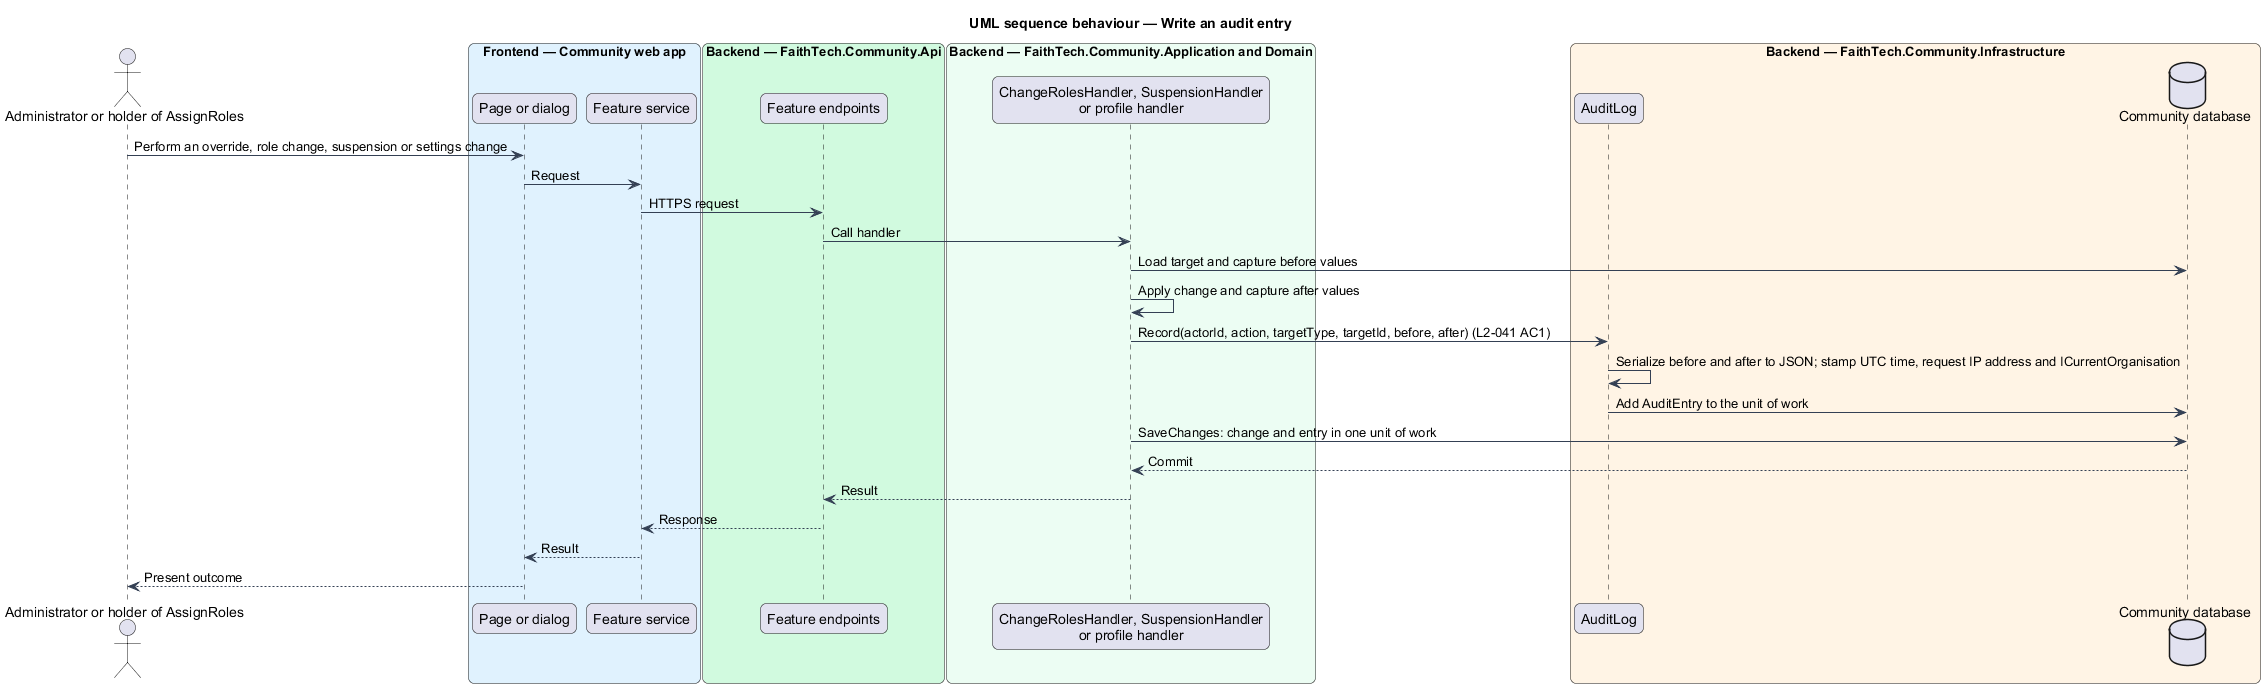

The diagram above was rendered by PlantUML. Its source (embedded in the PNG):
@startuml
title UML sequence behaviour — Write an audit entry
skinparam backgroundColor #FFFFFF
skinparam shadowing false
skinparam roundcorner 12
skinparam defaultFontName Arial
skinparam ArrowColor #344054
skinparam rectangle {
  BorderColor #344054
  FontColor #101828
}
skinparam package {
  BorderColor #667085
  FontColor #101828
  BackgroundColor #F9FAFB
}
actor "Administrator or holder of AssignRoles" as actor
box "Frontend — Community web app" #E0F2FE
  participant "Page or dialog" as page
  participant "Feature service" as svc
end box
box "Backend — FaithTech.Community.Api" #D1FADF
  participant "Feature endpoints" as ep
end box
box "Backend — FaithTech.Community.Application and Domain" #ECFDF3
  participant "ChangeRolesHandler, SuspensionHandler\nor profile handler" as h
end box
box "Backend — FaithTech.Community.Infrastructure" #FFF4E5
  participant "AuditLog" as audit
  database "Community database" as db
end box
actor -> page : Perform an override, role change, suspension or settings change
page -> svc : Request
svc -> ep : HTTPS request
ep -> h : Call handler
h -> db : Load target and capture before values
h -> h : Apply change and capture after values
h -> audit : Record(actorId, action, targetType, targetId, before, after) (L2-041 AC1)
audit -> audit : Serialize before and after to JSON; stamp UTC time, request IP address and ICurrentOrganisation
audit -> db : Add AuditEntry to the unit of work
h -> db : SaveChanges: change and entry in one unit of work
db --> h : Commit
h --> ep : Result
ep --> svc : Response
svc --> page : Result
page --> actor : Present outcome
@enduml